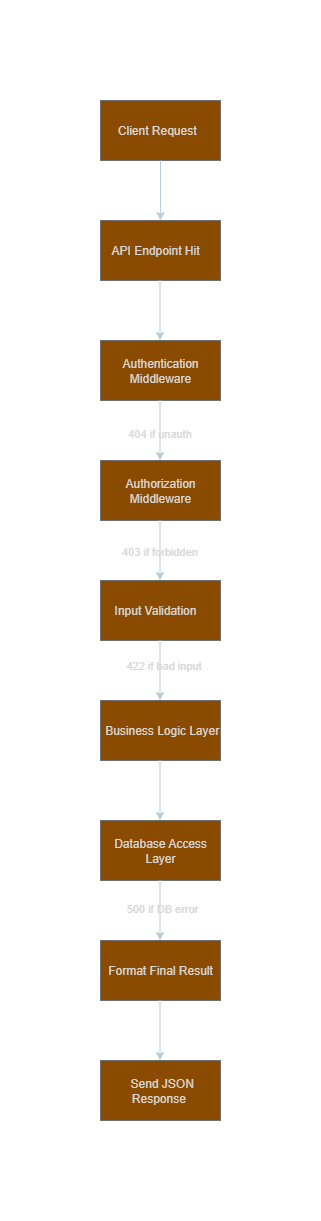

The diagram above was exported from draw.io. Its source (the exported page's mxGraphModel, read from the mxfile embedded in the PNG):
<mxGraphModel dx="786" dy="451" grid="1" gridSize="10" guides="1" tooltips="1" connect="1" arrows="1" fold="1" page="1" pageScale="1" pageWidth="850" pageHeight="1100" background="light-dark(#FFFFFF,#FFFFFF)" math="0" shadow="0">
  <root>
    <mxCell id="0" />
    <mxCell id="1" parent="0" />
    <mxCell id="RgmpSfSEppN6_VrRsR2x-1" value="&amp;nbsp;Client Request&amp;nbsp; &amp;nbsp;" style="rounded=0;whiteSpace=wrap;html=1;labelBackgroundColor=none;fillColor=#F5AB50;strokeColor=#909090;fontColor=#1A1A1A;" parent="1" vertex="1">
      <mxGeometry x="320" y="120" width="120" height="60" as="geometry" />
    </mxCell>
    <mxCell id="RgmpSfSEppN6_VrRsR2x-2" value="API Endpoint Hit&amp;nbsp; &amp;nbsp;" style="rounded=0;whiteSpace=wrap;html=1;labelBackgroundColor=none;fillColor=#F5AB50;strokeColor=#909090;fontColor=#1A1A1A;" parent="1" vertex="1">
      <mxGeometry x="320" y="240" width="120" height="60" as="geometry" />
    </mxCell>
    <mxCell id="RgmpSfSEppN6_VrRsR2x-3" value="Authentication Middleware" style="rounded=0;whiteSpace=wrap;html=1;labelBackgroundColor=none;fillColor=#F5AB50;strokeColor=#909090;fontColor=#1A1A1A;" parent="1" vertex="1">
      <mxGeometry x="320" y="360" width="120" height="60" as="geometry" />
    </mxCell>
    <mxCell id="RgmpSfSEppN6_VrRsR2x-4" value="Authorization Middleware" style="rounded=0;whiteSpace=wrap;html=1;labelBackgroundColor=none;fillColor=#F5AB50;strokeColor=#909090;fontColor=#1A1A1A;" parent="1" vertex="1">
      <mxGeometry x="320" y="480" width="120" height="60" as="geometry" />
    </mxCell>
    <mxCell id="RgmpSfSEppN6_VrRsR2x-5" value="Input Validation&amp;nbsp; &amp;nbsp;" style="rounded=0;whiteSpace=wrap;html=1;labelBackgroundColor=none;fillColor=#F5AB50;strokeColor=#909090;fontColor=#1A1A1A;" parent="1" vertex="1">
      <mxGeometry x="320" y="600" width="120" height="60" as="geometry" />
    </mxCell>
    <mxCell id="RgmpSfSEppN6_VrRsR2x-6" value="&amp;nbsp;Business Logic Layer" style="rounded=0;whiteSpace=wrap;html=1;labelBackgroundColor=none;fillColor=#F5AB50;strokeColor=#909090;fontColor=#1A1A1A;" parent="1" vertex="1">
      <mxGeometry x="320" y="720" width="120" height="60" as="geometry" />
    </mxCell>
    <mxCell id="RgmpSfSEppN6_VrRsR2x-7" value="Database Access Layer" style="rounded=0;whiteSpace=wrap;html=1;labelBackgroundColor=none;fillColor=#F5AB50;strokeColor=#909090;fontColor=#1A1A1A;" parent="1" vertex="1">
      <mxGeometry x="320" y="840" width="120" height="60" as="geometry" />
    </mxCell>
    <mxCell id="RgmpSfSEppN6_VrRsR2x-8" value="&amp;nbsp;Format Final Result&amp;nbsp;" style="rounded=0;whiteSpace=wrap;html=1;labelBackgroundColor=none;fillColor=#F5AB50;strokeColor=#909090;fontColor=#1A1A1A;" parent="1" vertex="1">
      <mxGeometry x="320" y="960" width="120" height="60" as="geometry" />
    </mxCell>
    <mxCell id="RgmpSfSEppN6_VrRsR2x-9" value="&amp;nbsp;Send JSON Response&amp;nbsp;" style="rounded=0;whiteSpace=wrap;html=1;labelBackgroundColor=none;fillColor=#F5AB50;strokeColor=#909090;fontColor=#1A1A1A;" parent="1" vertex="1">
      <mxGeometry x="320" y="1080" width="120" height="60" as="geometry" />
    </mxCell>
    <mxCell id="RgmpSfSEppN6_VrRsR2x-11" value="" style="endArrow=classic;html=1;rounded=0;exitX=0.5;exitY=1;exitDx=0;exitDy=0;entryX=0.5;entryY=0;entryDx=0;entryDy=0;labelBackgroundColor=none;fontColor=default;strokeColor=#182E3E;" parent="1" source="RgmpSfSEppN6_VrRsR2x-1" target="RgmpSfSEppN6_VrRsR2x-2" edge="1">
      <mxGeometry width="50" height="50" relative="1" as="geometry">
        <mxPoint x="520" y="200" as="sourcePoint" />
        <mxPoint x="470" y="250" as="targetPoint" />
      </mxGeometry>
    </mxCell>
    <mxCell id="RgmpSfSEppN6_VrRsR2x-12" value="" style="endArrow=classic;html=1;rounded=0;exitX=0.5;exitY=1;exitDx=0;exitDy=0;entryX=0.5;entryY=0;entryDx=0;entryDy=0;labelBackgroundColor=none;fontColor=default;strokeColor=#182E3E;" parent="1" edge="1">
      <mxGeometry width="50" height="50" relative="1" as="geometry">
        <mxPoint x="379.5" y="300" as="sourcePoint" />
        <mxPoint x="379.5" y="360" as="targetPoint" />
      </mxGeometry>
    </mxCell>
    <mxCell id="RgmpSfSEppN6_VrRsR2x-13" value="" style="endArrow=classic;html=1;rounded=0;exitX=0.5;exitY=1;exitDx=0;exitDy=0;entryX=0.5;entryY=0;entryDx=0;entryDy=0;labelBackgroundColor=none;fontColor=default;strokeColor=#182E3E;" parent="1" edge="1">
      <mxGeometry width="50" height="50" relative="1" as="geometry">
        <mxPoint x="379.5" y="420" as="sourcePoint" />
        <mxPoint x="379.5" y="480" as="targetPoint" />
      </mxGeometry>
    </mxCell>
    <mxCell id="RgmpSfSEppN6_VrRsR2x-19" value="404 if unauth" style="edgeLabel;html=1;align=center;verticalAlign=middle;resizable=0;points=[];labelBackgroundColor=none;fontColor=#1A1A1A;" parent="RgmpSfSEppN6_VrRsR2x-13" vertex="1" connectable="0">
      <mxGeometry x="0.0556" y="-1" relative="1" as="geometry">
        <mxPoint as="offset" />
      </mxGeometry>
    </mxCell>
    <mxCell id="RgmpSfSEppN6_VrRsR2x-14" value="" style="endArrow=classic;html=1;rounded=0;exitX=0.5;exitY=1;exitDx=0;exitDy=0;entryX=0.5;entryY=0;entryDx=0;entryDy=0;labelBackgroundColor=none;fontColor=default;strokeColor=#182E3E;" parent="1" edge="1">
      <mxGeometry width="50" height="50" relative="1" as="geometry">
        <mxPoint x="379.5" y="540" as="sourcePoint" />
        <mxPoint x="379.5" y="600" as="targetPoint" />
      </mxGeometry>
    </mxCell>
    <mxCell id="RgmpSfSEppN6_VrRsR2x-20" value="&amp;nbsp;403 if forbidden&amp;nbsp;" style="edgeLabel;html=1;align=center;verticalAlign=middle;resizable=0;points=[];labelBackgroundColor=none;fontColor=#1A1A1A;" parent="RgmpSfSEppN6_VrRsR2x-14" vertex="1" connectable="0">
      <mxGeometry y="-1" relative="1" as="geometry">
        <mxPoint as="offset" />
      </mxGeometry>
    </mxCell>
    <mxCell id="RgmpSfSEppN6_VrRsR2x-15" value="" style="endArrow=classic;html=1;rounded=0;exitX=0.5;exitY=1;exitDx=0;exitDy=0;entryX=0.5;entryY=0;entryDx=0;entryDy=0;labelBackgroundColor=none;fontColor=default;strokeColor=#182E3E;" parent="1" edge="1">
      <mxGeometry width="50" height="50" relative="1" as="geometry">
        <mxPoint x="379.5" y="660" as="sourcePoint" />
        <mxPoint x="379.5" y="720" as="targetPoint" />
      </mxGeometry>
    </mxCell>
    <mxCell id="RgmpSfSEppN6_VrRsR2x-21" value="&amp;nbsp; &amp;nbsp;422 if bad input&amp;nbsp;" style="edgeLabel;html=1;align=center;verticalAlign=middle;resizable=0;points=[];labelBackgroundColor=none;fontColor=#1A1A1A;" parent="RgmpSfSEppN6_VrRsR2x-15" vertex="1" connectable="0">
      <mxGeometry x="-0.1889" relative="1" as="geometry">
        <mxPoint as="offset" />
      </mxGeometry>
    </mxCell>
    <mxCell id="RgmpSfSEppN6_VrRsR2x-16" value="" style="endArrow=classic;html=1;rounded=0;exitX=0.5;exitY=1;exitDx=0;exitDy=0;entryX=0.5;entryY=0;entryDx=0;entryDy=0;labelBackgroundColor=none;fontColor=default;strokeColor=#182E3E;" parent="1" edge="1">
      <mxGeometry width="50" height="50" relative="1" as="geometry">
        <mxPoint x="379.5" y="780" as="sourcePoint" />
        <mxPoint x="379.5" y="840" as="targetPoint" />
      </mxGeometry>
    </mxCell>
    <mxCell id="RgmpSfSEppN6_VrRsR2x-17" value="" style="endArrow=classic;html=1;rounded=0;exitX=0.5;exitY=1;exitDx=0;exitDy=0;entryX=0.5;entryY=0;entryDx=0;entryDy=0;labelBackgroundColor=none;fontColor=default;strokeColor=#182E3E;" parent="1" edge="1">
      <mxGeometry width="50" height="50" relative="1" as="geometry">
        <mxPoint x="379.5" y="900" as="sourcePoint" />
        <mxPoint x="379.5" y="960" as="targetPoint" />
      </mxGeometry>
    </mxCell>
    <mxCell id="RgmpSfSEppN6_VrRsR2x-22" value="&amp;nbsp;500 if DB error" style="edgeLabel;html=1;align=center;verticalAlign=middle;resizable=0;points=[];labelBackgroundColor=none;fontColor=#1A1A1A;" parent="RgmpSfSEppN6_VrRsR2x-17" vertex="1" connectable="0">
      <mxGeometry x="-0.1111" relative="1" as="geometry">
        <mxPoint as="offset" />
      </mxGeometry>
    </mxCell>
    <mxCell id="RgmpSfSEppN6_VrRsR2x-18" value="" style="endArrow=classic;html=1;rounded=0;exitX=0.5;exitY=1;exitDx=0;exitDy=0;entryX=0.5;entryY=0;entryDx=0;entryDy=0;labelBackgroundColor=none;fontColor=default;strokeColor=#182E3E;" parent="1" edge="1">
      <mxGeometry width="50" height="50" relative="1" as="geometry">
        <mxPoint x="379.5" y="1020" as="sourcePoint" />
        <mxPoint x="379.5" y="1080" as="targetPoint" />
      </mxGeometry>
    </mxCell>
  </root>
</mxGraphModel>